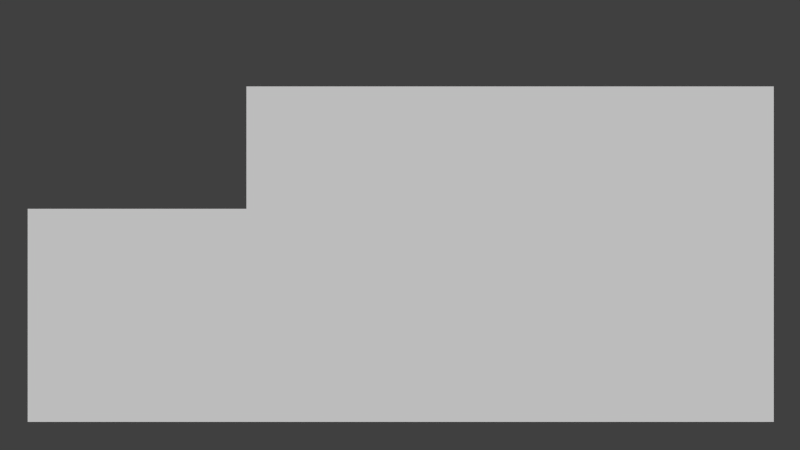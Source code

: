 # Source: Land1.blend  (saved by Blender 2.76.0; exported with 4.5.12 LTS)
import bpy
from mathutils import Matrix  # noqa: F401  (used for matrix-valued properties, if any)

bpy.ops.wm.read_factory_settings(use_empty=True)
scene = bpy.context.scene
scene.name = 'Scene'

# ---- collections
col_collection_1 = bpy.data.collections.new('Collection 1'); scene.collection.children.link(col_collection_1)

# ---- world
world_world = bpy.data.worlds.new('World'); scene.world = world_world
world_world.color = (0.05088, 0.05088, 0.05088)
world_world.use_sun_shadow = False
world_world.sun_shadow_jitter_overblur = 0.0
world_world.cycles.sampling_method = 'MANUAL'
world_world.cycles.sample_map_resolution = 256

# ---- cameras
cam_camera = bpy.data.cameras.new('Camera')
cam_camera.type = 'ORTHO'
cam_camera.clip_end = 100.0
cam_camera.lens = 35.0
cam_camera.sensor_width = 32.0
cam_camera.sensor_height = 18.0
cam_camera.ortho_scale = 7.314
cam_camera.dof.focus_distance = 0.0
cam_camera.dof.aperture_fstop = 128.0

# ---- meshes
me_cube_001 = bpy.data.meshes.new('Cube.001')
me_cube_001.from_pydata([(-3.404, 1.0, -1.8), (-3.404, 1.0, 0.1484), (-1.404, 1.0, 0.1484), (-1.404, 1.0, 0.1484), (-1.404, 1.0, 1.267), (3.417, 1.0, -1.8), (3.417, 1.0, 1.267), (-3.404, -0.4243, -1.8), (-3.404, -0.4243, 0.1484), (-1.404, -0.4243, 0.1484), (-1.404, -0.4243, 1.267), (3.417, -0.4243, -1.8), (3.417, -0.4243, 1.267)], [(1, 2), (3, 2)], [(1, 3, 9, 8), (7, 8, 9, 10, 12, 11), (4, 6, 12, 10), (3, 4, 10, 9), (5, 0, 7, 11), (0, 1, 8, 7), (6, 5, 11, 12)])
me_cube_001.use_remesh_preserve_volume = False
me_cube_001.use_remesh_preserve_attributes = False
me_cube_001.use_mirror_vertex_groups = False
me_cube_001.update()

# ---- objects
ob_cube = bpy.data.objects.new('Cube', me_cube_001)
ob_camera = bpy.data.objects.new('Camera', cam_camera)

# ---- transforms, parenting, visibility, modifiers, constraints
ob_cube.location = (0.0, 1.08, 0.0)
ob_cube.lineart.crease_threshold = 0.0
ob_camera.location = (0.0, 0.0, 0.0)
ob_camera.rotation_euler = (1.571, 0.0, 0.0)
ob_camera.lock_rotations_4d = False
ob_camera.empty_display_type = 'ARROWS'
ob_camera.color = (0.0, 0.0, 0.0, 0.0)
ob_camera.display_type = 'WIRE'
ob_camera.lineart.crease_threshold = 0.0

# ---- collection membership
col_collection_1.objects.link(ob_cube)
col_collection_1.objects.link(ob_camera)

# ---- scene / render settings (as saved in the file)
scene.camera = ob_camera
scene.frame_start = 1; scene.frame_end = 1; scene.frame_set(1)
scene.render.engine = 'BLENDER_EEVEE_NEXT'
scene.render.resolution_percentage = 50
scene.render.dither_intensity = 0.0
scene.cycles.use_denoising = False
scene.cycles.samples = 10
scene.cycles.sampling_pattern = 'TABULATED_SOBOL'
scene.cycles.light_sampling_threshold = 0.0
scene.cycles.use_adaptive_sampling = False
scene.cycles.use_light_tree = False
scene.cycles.blur_glossy = 0.0
scene.cycles.pixel_filter_type = 'GAUSSIAN'
scene.cycles.sample_clamp_indirect = 0.0
scene.view_settings.view_transform = 'Standard'
bpy.context.view_layer.update()

# ---- added for rendering (the .blend has no usable light): sun
light_auto_sun = bpy.data.lights.new('AutoSun', 'SUN')
light_auto_sun.energy = 3.0
light_auto_sun.angle = 0.0523599
ob_auto_sun = bpy.data.objects.new('AutoSun', light_auto_sun)
scene.collection.objects.link(ob_auto_sun)
ob_auto_sun.rotation_euler = (0.872665, 0.174533, 0.523599)
bpy.context.view_layer.update()
